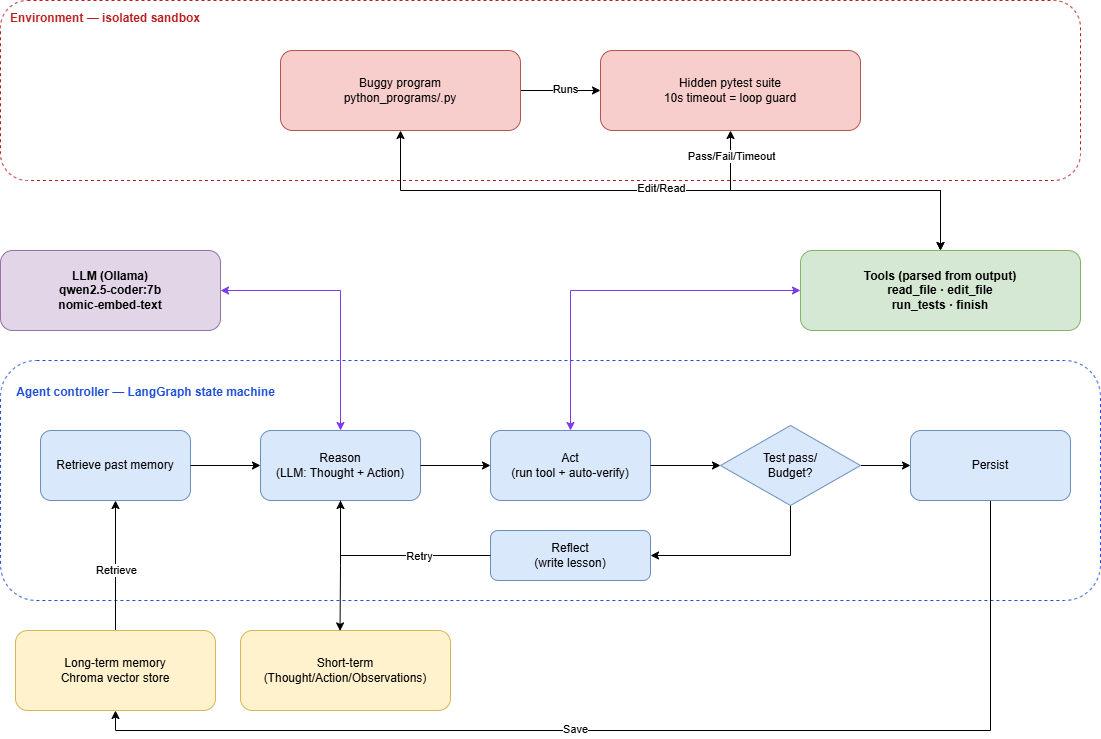

The diagram above was exported from draw.io. Its source (the exported page's mxGraphModel, read from the mxfile embedded in the PNG):
<mxGraphModel dx="1712" dy="1752" grid="1" gridSize="10" guides="1" tooltips="1" connect="1" arrows="1" fold="1" page="1" pageScale="1" pageWidth="1169" pageHeight="826" math="0" shadow="0">
  <root>
    <mxCell id="0" />
    <mxCell id="1" parent="0" />
    <mxCell id="grp_ctrl" parent="1" style="rounded=1;dashed=1;fillColor=none;strokeColor=#1d4ed8;verticalAlign=top;align=left;fontStyle=1;fontColor=#1d4ed8;spacingLeft=8;spacingTop=4;" value="&#10;  Agent controller — LangGraph state machine" vertex="1">
      <mxGeometry height="240" width="1100" x="40" y="150" as="geometry" />
    </mxCell>
    <mxCell id="grp_env" parent="1" style="rounded=1;dashed=1;fillColor=none;strokeColor=#b91c1c;verticalAlign=top;align=left;fontStyle=1;fontColor=#b91c1c;spacingLeft=8;spacingTop=4;" value="Environment — isolated sandbox" vertex="1">
      <mxGeometry height="180" width="1080" x="40" y="-210" as="geometry" />
    </mxCell>
    <mxCell id="llm" parent="1" style="rounded=1;whiteSpace=wrap;html=1;fillColor=#e1d5e7;strokeColor=#9673a6;fontStyle=1;" value="LLM (Ollama)&lt;br&gt;qwen2.5-coder:7b&lt;br&gt;nomic-embed-text" vertex="1">
      <mxGeometry height="80" width="220" x="40" y="40" as="geometry" />
    </mxCell>
    <mxCell id="tools" parent="1" style="rounded=1;whiteSpace=wrap;html=1;fillColor=#d5e8d4;strokeColor=#82b366;fontStyle=1;" value="Tools (parsed from output)&lt;br&gt;read_file · edit_file&lt;br&gt;run_tests · finish" vertex="1">
      <mxGeometry height="80" width="280" x="840" y="40" as="geometry" />
    </mxCell>
    <mxCell id="retrieve" parent="1" style="rounded=1;whiteSpace=wrap;html=1;fillColor=#dae8fc;strokeColor=#6c8ebf;" value="Retrieve past memory" vertex="1">
      <mxGeometry height="70" width="150" x="80" y="220" as="geometry" />
    </mxCell>
    <mxCell id="reason" parent="1" style="rounded=1;whiteSpace=wrap;html=1;fillColor=#dae8fc;strokeColor=#6c8ebf;" value="Reason&lt;br&gt;(LLM: Thought + Action)" vertex="1">
      <mxGeometry height="70" width="160" x="300" y="220" as="geometry" />
    </mxCell>
    <mxCell id="act" parent="1" style="rounded=1;whiteSpace=wrap;html=1;fillColor=#dae8fc;strokeColor=#6c8ebf;" value="Act&lt;br&gt;(run tool + auto-verify)" vertex="1">
      <mxGeometry height="70" width="160" x="530" y="220" as="geometry" />
    </mxCell>
    <mxCell id="iVx4E2ag3h1k0_3Vh-EF-7" edge="1" parent="1" source="route" style="edgeStyle=orthogonalEdgeStyle;rounded=0;orthogonalLoop=1;jettySize=auto;html=1;" target="persist" value="">
      <mxGeometry relative="1" as="geometry" />
    </mxCell>
    <mxCell id="iVx4E2ag3h1k0_3Vh-EF-9" edge="1" parent="1" source="route" style="edgeStyle=orthogonalEdgeStyle;rounded=0;orthogonalLoop=1;jettySize=auto;html=1;entryX=1;entryY=0.5;entryDx=0;entryDy=0;" target="reflect">
      <mxGeometry relative="1" as="geometry">
        <Array as="points">
          <mxPoint x="830" y="345" />
        </Array>
      </mxGeometry>
    </mxCell>
    <mxCell id="route" parent="1" style="rhombus;whiteSpace=wrap;html=1;fillColor=#dae8fc;strokeColor=#6c8ebf;" value="Test pass/&lt;div&gt;Budget?&lt;/div&gt;" vertex="1">
      <mxGeometry height="80" width="140" x="760" y="215" as="geometry" />
    </mxCell>
    <mxCell id="reflect" parent="1" style="rounded=1;whiteSpace=wrap;html=1;fillColor=#dae8fc;strokeColor=#6c8ebf;" value="Reflect&lt;br&gt;(write lesson)" vertex="1">
      <mxGeometry height="50" width="160" x="530" y="320" as="geometry" />
    </mxCell>
    <mxCell id="iVx4E2ag3h1k0_3Vh-EF-8" edge="1" parent="1" source="persist" style="edgeStyle=orthogonalEdgeStyle;rounded=0;orthogonalLoop=1;jettySize=auto;html=1;entryX=0.5;entryY=1;entryDx=0;entryDy=0;" target="chroma">
      <mxGeometry relative="1" as="geometry">
        <Array as="points">
          <mxPoint x="1030" y="520" />
          <mxPoint x="155" y="520" />
        </Array>
      </mxGeometry>
    </mxCell>
    <mxCell id="iVx4E2ag3h1k0_3Vh-EF-20" connectable="0" parent="iVx4E2ag3h1k0_3Vh-EF-8" style="edgeLabel;html=1;align=center;verticalAlign=middle;resizable=0;points=[];" value="Save" vertex="1">
      <mxGeometry relative="1" x="0.1487" y="-1" as="geometry">
        <mxPoint as="offset" />
      </mxGeometry>
    </mxCell>
    <mxCell id="persist" parent="1" style="rounded=1;whiteSpace=wrap;html=1;fillColor=#dae8fc;strokeColor=#6c8ebf;" value="Persist" vertex="1">
      <mxGeometry height="70" width="160" x="950" y="220" as="geometry" />
    </mxCell>
    <mxCell id="iVx4E2ag3h1k0_3Vh-EF-1" edge="1" parent="1" source="chroma" style="edgeStyle=orthogonalEdgeStyle;rounded=0;orthogonalLoop=1;jettySize=auto;html=1;entryX=0.5;entryY=1;entryDx=0;entryDy=0;" target="retrieve">
      <mxGeometry relative="1" as="geometry" />
    </mxCell>
    <mxCell id="iVx4E2ag3h1k0_3Vh-EF-2" connectable="0" parent="iVx4E2ag3h1k0_3Vh-EF-1" style="edgeLabel;html=1;align=center;verticalAlign=middle;resizable=0;points=[];" value="Retrieve" vertex="1">
      <mxGeometry relative="1" x="-0.0695" y="-1" as="geometry">
        <mxPoint as="offset" />
      </mxGeometry>
    </mxCell>
    <mxCell id="chroma" parent="1" style="rounded=1;whiteSpace=wrap;html=1;fillColor=#fff2cc;strokeColor=#d6b656;fontStyle=1;" value="&lt;span style=&quot;font-weight: normal;&quot;&gt;Long-term memory&lt;br&gt;Chroma vector store&lt;br&gt;&lt;/span&gt;" vertex="1">
      <mxGeometry height="80" width="200" x="55" y="420" as="geometry" />
    </mxCell>
    <mxCell id="scratch" parent="1" style="rounded=1;whiteSpace=wrap;html=1;fillColor=#fff2cc;strokeColor=#d6b656;" value="Short-term&lt;br&gt;(Thought/Action/Observations)" vertex="1">
      <mxGeometry height="80" width="210" x="280" y="420" as="geometry" />
    </mxCell>
    <mxCell id="iVx4E2ag3h1k0_3Vh-EF-17" edge="1" parent="1" source="file" style="edgeStyle=orthogonalEdgeStyle;rounded=0;orthogonalLoop=1;jettySize=auto;html=1;entryX=0.5;entryY=0;entryDx=0;entryDy=0;startArrow=classic;startFill=1;" target="tools">
      <mxGeometry relative="1" as="geometry">
        <Array as="points">
          <mxPoint x="440" y="-20" />
          <mxPoint x="980" y="-20" />
        </Array>
      </mxGeometry>
    </mxCell>
    <mxCell id="iVx4E2ag3h1k0_3Vh-EF-23" connectable="0" parent="iVx4E2ag3h1k0_3Vh-EF-17" style="edgeLabel;html=1;align=center;verticalAlign=middle;resizable=0;points=[];" value="Edit/Read" vertex="1">
      <mxGeometry relative="1" x="-0.0288" y="2" as="geometry">
        <mxPoint as="offset" />
      </mxGeometry>
    </mxCell>
    <mxCell id="iVx4E2ag3h1k0_3Vh-EF-21" edge="1" parent="1" source="file" style="edgeStyle=orthogonalEdgeStyle;rounded=0;orthogonalLoop=1;jettySize=auto;html=1;" target="pytest">
      <mxGeometry relative="1" as="geometry" />
    </mxCell>
    <mxCell id="iVx4E2ag3h1k0_3Vh-EF-22" connectable="0" parent="iVx4E2ag3h1k0_3Vh-EF-21" style="edgeLabel;html=1;align=center;verticalAlign=middle;resizable=0;points=[];" value="Runs" vertex="1">
      <mxGeometry relative="1" x="0.0958" y="1" as="geometry">
        <mxPoint as="offset" />
      </mxGeometry>
    </mxCell>
    <mxCell id="file" parent="1" style="rounded=1;whiteSpace=wrap;html=1;fillColor=#f8cecc;strokeColor=#b85450;" value="Buggy program&#10;python_programs/&lt;bug&gt;.py" vertex="1">
      <mxGeometry height="80" width="240" x="320" y="-160" as="geometry" />
    </mxCell>
    <mxCell id="iVx4E2ag3h1k0_3Vh-EF-4" edge="1" parent="1" source="pytest" style="edgeStyle=orthogonalEdgeStyle;rounded=0;orthogonalLoop=1;jettySize=auto;html=1;entryX=0.5;entryY=0;entryDx=0;entryDy=0;startArrow=classic;startFill=1;" target="tools">
      <mxGeometry relative="1" as="geometry" />
    </mxCell>
    <mxCell id="iVx4E2ag3h1k0_3Vh-EF-24" connectable="0" parent="iVx4E2ag3h1k0_3Vh-EF-4" style="edgeLabel;html=1;align=center;verticalAlign=middle;resizable=0;points=[];" value="Pass/Fail/Timeout" vertex="1">
      <mxGeometry relative="1" x="-0.8455" y="1" as="geometry">
        <mxPoint as="offset" />
      </mxGeometry>
    </mxCell>
    <mxCell id="pytest" parent="1" style="rounded=1;whiteSpace=wrap;html=1;fillColor=#f8cecc;strokeColor=#b85450;" value="Hidden pytest suite&#10;10s timeout = loop guard" vertex="1">
      <mxGeometry height="80" width="260" x="640" y="-160" as="geometry" />
    </mxCell>
    <mxCell id="e1" edge="1" parent="1" source="retrieve" style="edgeStyle=orthogonalEdgeStyle;rounded=0;html=1;endArrow=classic;" target="reason">
      <mxGeometry relative="1" as="geometry" />
    </mxCell>
    <mxCell id="e2" edge="1" parent="1" source="reason" style="edgeStyle=orthogonalEdgeStyle;rounded=0;html=1;endArrow=classic;" target="act">
      <mxGeometry relative="1" as="geometry" />
    </mxCell>
    <mxCell id="e3" edge="1" parent="1" source="act" style="edgeStyle=orthogonalEdgeStyle;rounded=0;html=1;endArrow=classic;" target="route">
      <mxGeometry relative="1" as="geometry" />
    </mxCell>
    <mxCell id="e5" edge="1" parent="1" source="reflect" style="edgeStyle=orthogonalEdgeStyle;rounded=0;html=1;endArrow=classic;fontSize=10;fontColor=#475569;" target="reason" value="">
      <mxGeometry relative="1" as="geometry" />
    </mxCell>
    <mxCell id="iVx4E2ag3h1k0_3Vh-EF-13" connectable="0" parent="e5" style="edgeLabel;html=1;align=center;verticalAlign=middle;resizable=0;points=[];" value="Retry" vertex="1">
      <mxGeometry relative="1" x="-0.2992" y="1" as="geometry">
        <mxPoint as="offset" />
      </mxGeometry>
    </mxCell>
    <mxCell id="e8" edge="1" parent="1" source="llm" style="edgeStyle=orthogonalEdgeStyle;rounded=0;html=1;startArrow=classic;endArrow=classic;strokeColor=#7c3aed;" target="reason">
      <mxGeometry relative="1" as="geometry" />
    </mxCell>
    <mxCell id="iVx4E2ag3h1k0_3Vh-EF-3" edge="1" parent="1" source="tools" style="edgeStyle=orthogonalEdgeStyle;rounded=0;html=1;startArrow=classic;endArrow=classic;strokeColor=#7c3aed;exitX=0;exitY=0.5;exitDx=0;exitDy=0;entryX=0.5;entryY=0;entryDx=0;entryDy=0;" target="act">
      <mxGeometry relative="1" as="geometry">
        <Array as="points">
          <mxPoint x="610" y="80" />
        </Array>
        <mxPoint x="539.97" y="75" as="sourcePoint" />
        <mxPoint x="639.97" y="215" as="targetPoint" />
      </mxGeometry>
    </mxCell>
    <mxCell id="iVx4E2ag3h1k0_3Vh-EF-10" edge="1" parent="1" source="reason" style="edgeStyle=orthogonalEdgeStyle;rounded=0;orthogonalLoop=1;jettySize=auto;html=1;entryX=0.474;entryY=0.005;entryDx=0;entryDy=0;entryPerimeter=0;" target="scratch">
      <mxGeometry relative="1" as="geometry" />
    </mxCell>
  </root>
</mxGraphModel>